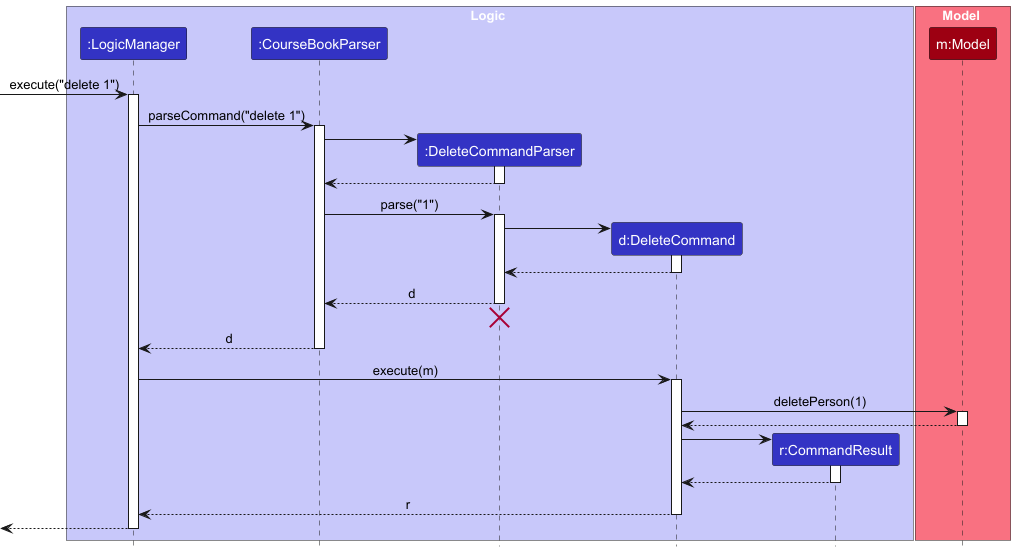

The diagram above was rendered by PlantUML. Its source (embedded in the PNG):
@startuml
!include style.puml
skinparam ArrowFontStyle plain

box Logic LOGIC_COLOR_T1
participant ":LogicManager" as LogicManager LOGIC_COLOR
participant ":CourseBookParser" as CourseBookParser LOGIC_COLOR
participant ":DeleteCommandParser" as DeleteCommandParser LOGIC_COLOR
participant "d:DeleteCommand" as DeleteCommand LOGIC_COLOR
participant "r:CommandResult" as CommandResult LOGIC_COLOR
end box

box Model MODEL_COLOR_T1
participant "m:Model" as Model MODEL_COLOR
end box

[-> LogicManager : execute("delete 1")
activate LogicManager

LogicManager -> CourseBookParser : parseCommand("delete 1")
activate CourseBookParser

create DeleteCommandParser
CourseBookParser -> DeleteCommandParser
activate DeleteCommandParser

DeleteCommandParser --> CourseBookParser
deactivate DeleteCommandParser

CourseBookParser -> DeleteCommandParser : parse("1")
activate DeleteCommandParser

create DeleteCommand
DeleteCommandParser -> DeleteCommand
activate DeleteCommand

DeleteCommand --> DeleteCommandParser :
deactivate DeleteCommand

DeleteCommandParser --> CourseBookParser : d
deactivate DeleteCommandParser
'Hidden arrow to position the destroy marker below the end of the activation bar.
DeleteCommandParser -[hidden]-> CourseBookParser
destroy DeleteCommandParser

CourseBookParser --> LogicManager : d
deactivate CourseBookParser

LogicManager -> DeleteCommand : execute(m)
activate DeleteCommand

DeleteCommand -> Model : deletePerson(1)
activate Model

Model --> DeleteCommand
deactivate Model

create CommandResult
DeleteCommand -> CommandResult
activate CommandResult

CommandResult --> DeleteCommand
deactivate CommandResult

DeleteCommand --> LogicManager : r
deactivate DeleteCommand

[<--LogicManager
deactivate LogicManager
@enduml